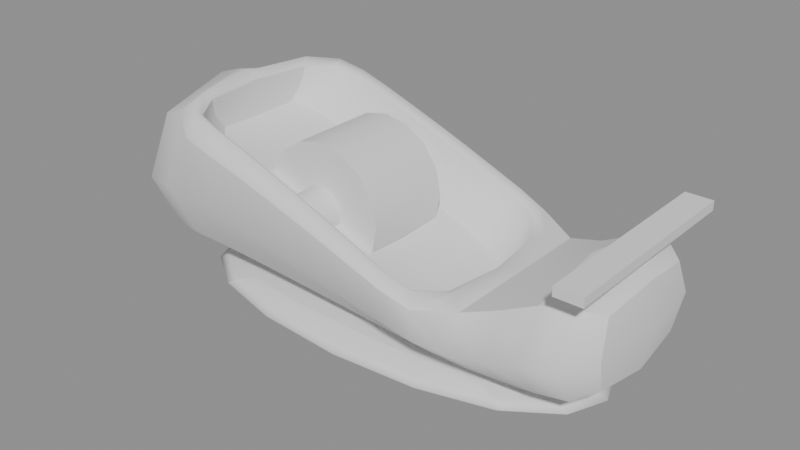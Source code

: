 # Source: c38_stage_06_shaded.blend  (saved by Blender 5.2.44; exported with 4.5.12 LTS)
import bpy
from mathutils import Matrix  # noqa: F401  (used for matrix-valued properties, if any)

bpy.ops.wm.read_factory_settings(use_empty=True)
scene = bpy.context.scene
scene.name = 'Scene'

# ---- meshes
me_c38_uppershell_high = bpy.data.meshes.new('C38_UpperShell_HIGH')
me_c38_uppershell_high.from_pydata([(-3.2, -1.35, -1.1), (-3.2, -1.35, 1.0), (-3.2, 1.35, -1.1), (-3.2, 1.35, 1.0), (3.2, -1.35, -1.1), (3.2, -1.35, 0.55), (3.2, 1.35, -1.1), (3.2, 1.35, 0.55), (2.4, -1.35, -1.1), (1.6, -1.35, -1.1), (0.8, -1.35, -1.1), (-5.96e-08, -1.35, -1.1), (-0.8, -1.35, -1.1), (-1.6, -1.35, -1.1), (-2.4, -1.35, -1.1), (-2.125, -1.07, 1.098), (-1.6, -1.07, 1.0), (-0.8, -1.07, 0.7), (5.775e-08, -1.07, 0.4), (0.8, -1.07, 0.05), (1.338, -1.07, -0.1517), (2.4, -1.35, 0.45), (2.4, 1.35, 0.45), (1.338, 1.07, -0.1517), (0.8, 1.07, 0.05), (-5.775e-08, 1.07, 0.4), (-0.8, 1.07, 0.7), (-1.6, 1.07, 1.0), (-2.125, 1.07, 1.098), (-2.4, 1.35, -1.1), (-1.6, 1.35, -1.1), (-0.8, 1.35, -1.1), (5.96e-08, 1.35, -1.1), (0.8, 1.35, -1.1), (1.6, 1.35, -1.1), (2.4, 1.35, -1.1), (-2.4, -1.35, 1.15), (-1.6, -1.35, 1.0), (-0.8, -1.35, 0.7), (5.96e-08, -1.35, 0.4), (0.8, -1.35, 0.05), (1.6, -1.35, -0.25), (1.6, 1.35, -0.25), (0.8, 1.35, 0.05), (-5.96e-08, 1.35, 0.4), (-0.8, 1.35, 0.7), (-1.6, 1.35, 1.0), (-2.4, 1.35, 1.15), (-1.837, -1.07, 0.32), (-1.837, 1.07, 0.32), (-2.361, 1.07, 0.4184), (-2.361, -1.07, 0.4184), (-1.037, -1.07, 0.02), (-1.037, 1.07, 0.02), (-0.2367, -1.07, -0.28), (-0.2367, 1.07, -0.28), (0.5633, -1.07, -0.63), (0.5633, 1.07, -0.63), (1.101, -1.07, -0.8317), (1.101, 1.07, -0.8317)], [], [(0, 1, 3, 2), (2, 3, 47, 29), (6, 7, 5, 4), (4, 5, 21, 8), (8, 35, 6, 4), (36, 47, 3, 1), (8, 21, 41, 9), (9, 41, 40, 10), (10, 40, 39, 11), (11, 39, 38, 12), (12, 38, 37, 13), (13, 37, 36, 14), (14, 36, 1, 0), (22, 42, 41, 21), (7, 22, 21, 5), (29, 47, 46, 30), (30, 46, 45, 31), (31, 45, 44, 32), (32, 44, 43, 33), (33, 43, 42, 34), (34, 42, 22, 35), (35, 22, 7, 6), (9, 34, 35, 8), (10, 33, 34, 9), (11, 32, 33, 10), (12, 31, 32, 11), (13, 30, 31, 12), (29, 30, 13, 14), (2, 29, 14, 0), (16, 15, 36, 37), (17, 16, 37, 38), (18, 17, 38, 39), (19, 18, 39, 40), (20, 19, 40, 41), (24, 23, 42, 43), (25, 24, 43, 44), (26, 25, 44, 45), (27, 26, 45, 46), (28, 27, 46, 47), (15, 28, 47, 36), (23, 20, 41, 42), (48, 49, 50, 51), (52, 53, 49, 48), (54, 55, 53, 52), (56, 57, 55, 54), (58, 59, 57, 56), (18, 19, 56, 54), (28, 15, 51, 50), (15, 16, 48, 51), (25, 26, 53, 55), (19, 20, 58, 56), (20, 23, 59, 58), (16, 17, 52, 48), (26, 27, 49, 53), (23, 24, 57, 59), (17, 18, 54, 52), (27, 28, 50, 49), (24, 25, 55, 57)])
me_c38_uppershell_high.polygons.foreach_set('use_smooth', [True] * 58)
_k = set([(0, 1), (0, 2), (0, 14), (1, 3), (1, 36), (2, 3), (2, 29), (3, 47), (4, 5), (4, 6), (4, 8), (5, 7), (5, 21), (6, 7), (6, 35), (7, 22), (8, 9), (9, 10), (10, 11), (11, 12), (12, 13), (13, 14), (15, 16), (15, 28), (15, 51), (16, 17), (17, 18), (18, 19), (19, 20), (20, 23), (20, 58), (21, 22), (21, 41), (22, 42), (23, 24), (23, 59), (24, 25), (25, 26), (26, 27), (27, 28), (28, 50), (29, 30), (30, 31), (31, 32), (32, 33), (33, 34), (34, 35), (36, 37), (37, 38), (38, 39), (39, 40), (40, 41), (41, 42), (42, 43), (43, 44), (44, 45), (45, 46), (46, 47), (48, 51), (48, 52), (49, 50), (49, 53), (50, 51), (52, 54), (53, 55), (54, 56), (55, 57), (56, 58), (57, 59), (58, 59)])
me_c38_uppershell_high.attributes.new('sharp_edge', 'BOOLEAN', 'EDGE').data.foreach_set('value', [ (min(e.vertices), max(e.vertices)) in _k for e in me_c38_uppershell_high.edges])
_uv = me_c38_uppershell_high.uv_layers.new(name='UVMap')
_uv.uv.foreach_set('vector', [0.375, 0.0, 0.625, 0.0, 0.625, 0.25, 0.375, 0.25, 0.375, 0.25, 0.625, 0.25, 0.625, 0.2812, 0.375, 0.2812, 0.375, 0.5, 0.625, 0.5, 0.625, 0.75, 0.375, 0.75, 0.375, 0.75, 0.625, 0.75, 0.625, 0.7812, 0.375, 0.7812, 0.3438, 0.75, 0.3438, 0.5, 0.375, 0.5, 0.375, 0.75, 0.8438, 0.75, 0.8438, 0.5, 0.875, 0.5, 0.875, 0.75, 0.375, 0.7812, 0.625, 0.7812, 0.625, 0.8125, 0.375, 0.8125, 0.375, 0.8125, 0.625, 0.8125, 0.625, 0.8438, 0.375, 0.8438, 0.375, 0.8438, 0.625, 0.8438, 0.625, 0.875, 0.375, 0.875, 0.375, 0.875, 0.625, 0.875, 0.625, 0.9062, 0.375, 0.9062, 0.375, 0.9062, 0.625, 0.9062, 0.625, 0.9375, 0.375, 0.9375, 0.375, 0.9375, 0.625, 0.9375, 0.625, 0.9688, 0.375, 0.9688, 0.375, 0.9688, 0.625, 0.9688, 0.625, 1.0, 0.375, 1.0, 0.6562, 0.5, 0.6875, 0.5, 0.6875, 0.75, 0.6562, 0.75, 0.625, 0.5, 0.6562, 0.5, 0.6562, 0.75, 0.625, 0.75, 0.375, 0.2812, 0.625, 0.2812, 0.625, 0.3125, 0.375, 0.3125, 0.375, 0.3125, 0.625, 0.3125, 0.625, 0.3438, 0.375, 0.3438, 0.375, 0.3438, 0.625, 0.3438, 0.625, 0.375, 0.375, 0.375, 0.375, 0.375, 0.625, 0.375, 0.625, 0.4062, 0.375, 0.4062, 0.375, 0.4062, 0.625, 0.4062, 0.625, 0.4375, 0.375, 0.4375, 0.375, 0.4375, 0.625, 0.4375, 0.625, 0.4688, 0.375, 0.4688, 0.375, 0.4688, 0.625, 0.4688, 0.625, 0.5, 0.375, 0.5, 0.3125, 0.75, 0.3125, 0.5, 0.3438, 0.5, 0.3438, 0.75, 0.2812, 0.75, 0.2812, 0.5, 0.3125, 0.5, 0.3125, 0.75, 0.25, 0.75, 0.25, 0.5, 0.2812, 0.5, 0.2812, 0.75, 0.2188, 0.75, 0.2188, 0.5, 0.25, 0.5, 0.25, 0.75, 0.1875, 0.75, 0.1875, 0.5, 0.2188, 0.5, 0.2188, 0.75, 0.1562, 0.5, 0.1875, 0.5, 0.1875, 0.75, 0.1562, 0.75, 0.125, 0.5, 0.1562, 0.5, 0.1562, 0.75, 0.125, 0.75, 0.8125, 0.75, 0.8438, 0.75, 0.8438, 0.75, 0.8125, 0.75, 0.7812, 0.75, 0.8125, 0.75, 0.8125, 0.75, 0.7812, 0.75, 0.75, 0.75, 0.7812, 0.75, 0.7812, 0.75, 0.75, 0.75, 0.7188, 0.75, 0.75, 0.75, 0.75, 0.75, 0.7188, 0.75, 0.6875, 0.75, 0.7188, 0.75, 0.7188, 0.75, 0.6875, 0.75, 0.7188, 0.5, 0.6875, 0.5, 0.6875, 0.5, 0.7188, 0.5, 0.75, 0.5, 0.7188, 0.5, 0.7188, 0.5, 0.75, 0.5, 0.7812, 0.5, 0.75, 0.5, 0.75, 0.5, 0.7812, 0.5, 0.8125, 0.5, 0.7812, 0.5, 0.7812, 0.5, 0.8125, 0.5, 0.8438, 0.5, 0.8125, 0.5, 0.8125, 0.5, 0.8438, 0.5, 0.8438, 0.75, 0.8438, 0.5, 0.8438, 0.5, 0.8438, 0.75, 0.6875, 0.5, 0.6875, 0.75, 0.6875, 0.75, 0.6875, 0.5, 0.8125, 0.75, 0.8125, 0.5, 0.8438, 0.5, 0.8438, 0.75, 0.7812, 0.75, 0.7812, 0.5, 0.8125, 0.5, 0.8125, 0.75, 0.75, 0.75, 0.75, 0.5, 0.7812, 0.5, 0.7812, 0.75, 0.7188, 0.75, 0.7188, 0.5, 0.75, 0.5, 0.75, 0.75, 0.6875, 0.75, 0.6875, 0.5, 0.7188, 0.5, 0.7188, 0.75, 0.75, 0.75, 0.7188, 0.75, 0.7188, 0.75, 0.75, 0.75, 0.8438, 0.5, 0.8438, 0.75, 0.8438, 0.75, 0.8438, 0.5, 0.8438, 0.75, 0.8125, 0.75, 0.8125, 0.75, 0.8438, 0.75, 0.75, 0.5, 0.7812, 0.5, 0.7812, 0.5, 0.75, 0.5, 0.7188, 0.75, 0.6875, 0.75, 0.6875, 0.75, 0.7188, 0.75, 0.6875, 0.75, 0.6875, 0.5, 0.6875, 0.5, 0.6875, 0.75, 0.8125, 0.75, 0.7812, 0.75, 0.7812, 0.75, 0.8125, 0.75, 0.7812, 0.5, 0.8125, 0.5, 0.8125, 0.5, 0.7812, 0.5, 0.6875, 0.5, 0.7188, 0.5, 0.7188, 0.5, 0.6875, 0.5, 0.7812, 0.75, 0.75, 0.75, 0.75, 0.75, 0.7812, 0.75, 0.8125, 0.5, 0.8438, 0.5, 0.8438, 0.5, 0.8125, 0.5, 0.7188, 0.5, 0.75, 0.5, 0.75, 0.5, 0.7188, 0.5])
me_c38_uppershell_high.update()
me_c38_weightedbase_high = bpy.data.meshes.new('C38_WeightedBase_HIGH')
me_c38_weightedbase_high.from_pydata([(-3.25, -1.38, -0.25), (-3.25, -1.38, 0.25), (-3.25, 1.38, -0.25), (-3.25, 1.38, 0.25), (3.25, -1.38, -0.25), (3.25, -1.38, 0.25), (3.25, 1.38, -0.25), (3.25, 1.38, 0.25)], [], [(0, 1, 3, 2), (2, 3, 7, 6), (6, 7, 5, 4), (4, 5, 1, 0), (2, 6, 4, 0), (7, 3, 1, 5)])
me_c38_weightedbase_high.polygons.foreach_set('use_smooth', [True] * 6)
_k = set([(0, 1), (0, 2), (0, 4), (1, 3), (1, 5), (2, 3), (2, 6), (3, 7), (4, 5), (4, 6), (5, 7), (6, 7)])
me_c38_weightedbase_high.attributes.new('sharp_edge', 'BOOLEAN', 'EDGE').data.foreach_set('value', [ (min(e.vertices), max(e.vertices)) in _k for e in me_c38_weightedbase_high.edges])
_uv = me_c38_weightedbase_high.uv_layers.new(name='UVMap')
_uv.uv.foreach_set('vector', [0.375, 0.0, 0.625, 0.0, 0.625, 0.25, 0.375, 0.25, 0.375, 0.25, 0.625, 0.25, 0.625, 0.5, 0.375, 0.5, 0.375, 0.5, 0.625, 0.5, 0.625, 0.75, 0.375, 0.75, 0.375, 0.75, 0.625, 0.75, 0.625, 1.0, 0.375, 1.0, 0.125, 0.5, 0.375, 0.5, 0.375, 0.75, 0.125, 0.75, 0.625, 0.5, 0.875, 0.5, 0.875, 0.75, 0.625, 0.75])
me_c38_weightedbase_high.update()
me_c38_taperoll_high = bpy.data.meshes.new('C38_TapeRoll_HIGH')
me_c38_taperoll_high.from_pydata([(0.0, 0.55, 0.78), (0.0, -0.55, 0.78), (0.2985, 0.55, 0.7206), (0.2985, -0.55, 0.7206), (0.5515, 0.55, 0.5515), (0.5515, -0.55, 0.5515), (0.7206, 0.55, 0.2985), (0.7206, -0.55, 0.2985), (0.78, 0.55, -4.152e-08), (0.78, -0.55, 4.152e-08), (0.7206, 0.55, -0.2985), (0.7206, -0.55, -0.2985), (0.5515, 0.55, -0.5515), (0.5515, -0.55, -0.5515), (0.2985, 0.55, -0.7206), (0.2985, -0.55, -0.7206), (0.0, 0.55, -0.78), (0.0, -0.55, -0.78), (-0.2985, 0.55, -0.7206), (-0.2985, -0.55, -0.7206), (-0.5515, 0.55, -0.5515), (-0.5515, -0.55, -0.5515), (-0.7206, 0.55, -0.2985), (-0.7206, -0.55, -0.2985), (-0.78, 0.55, -4.152e-08), (-0.78, -0.55, 4.152e-08), (-0.7206, 0.55, 0.2985), (-0.7206, -0.55, 0.2985), (-0.5515, 0.55, 0.5515), (-0.5515, -0.55, 0.5515), (-0.2985, 0.55, 0.7206), (-0.2985, -0.55, 0.7206)], [], [(0, 1, 3, 2), (2, 3, 5, 4), (4, 5, 7, 6), (6, 7, 9, 8), (8, 9, 11, 10), (10, 11, 13, 12), (12, 13, 15, 14), (14, 15, 17, 16), (16, 17, 19, 18), (18, 19, 21, 20), (20, 21, 23, 22), (22, 23, 25, 24), (24, 25, 27, 26), (26, 27, 29, 28), (3, 1, 31, 29, 27, 25, 23, 21, 19, 17, 15, 13, 11, 9, 7, 5), (28, 29, 31, 30), (30, 31, 1, 0), (0, 2, 4, 6, 8, 10, 12, 14, 16, 18, 20, 22, 24, 26, 28, 30)])
me_c38_taperoll_high.polygons.foreach_set('use_smooth', [True] * 18)
_k = set([(0, 2), (0, 30), (1, 3), (1, 31), (2, 4), (3, 5), (4, 6), (5, 7), (6, 8), (7, 9), (8, 10), (9, 11), (10, 12), (11, 13), (12, 14), (13, 15), (14, 16), (15, 17), (16, 18), (17, 19), (18, 20), (19, 21), (20, 22), (21, 23), (22, 24), (23, 25), (24, 26), (25, 27), (26, 28), (27, 29), (28, 30), (29, 31)])
me_c38_taperoll_high.attributes.new('sharp_edge', 'BOOLEAN', 'EDGE').data.foreach_set('value', [ (min(e.vertices), max(e.vertices)) in _k for e in me_c38_taperoll_high.edges])
me_c38_taperoll_high.update()
me_c38_removablehub_high = bpy.data.meshes.new('C38_RemovableHub_HIGH')
me_c38_removablehub_high.from_pydata([(0.0, 1.1, 0.27), (0.0, -1.1, 0.27), (0.1033, 1.1, 0.2494), (0.1033, -1.1, 0.2494), (0.1909, 1.1, 0.1909), (0.1909, -1.1, 0.1909), (0.2494, 1.1, 0.1033), (0.2494, -1.1, 0.1033), (0.27, 1.1, -8.305e-08), (0.27, -1.1, 8.305e-08), (0.2494, 1.1, -0.1033), (0.2494, -1.1, -0.1033), (0.1909, 1.1, -0.1909), (0.1909, -1.1, -0.1909), (0.1033, 1.1, -0.2494), (0.1033, -1.1, -0.2494), (0.0, 1.1, -0.27), (0.0, -1.1, -0.27), (-0.1033, 1.1, -0.2494), (-0.1033, -1.1, -0.2494), (-0.1909, 1.1, -0.1909), (-0.1909, -1.1, -0.1909), (-0.2494, 1.1, -0.1033), (-0.2494, -1.1, -0.1033), (-0.27, 1.1, -8.305e-08), (-0.27, -1.1, 8.305e-08), (-0.2494, 1.1, 0.1033), (-0.2494, -1.1, 0.1033), (-0.1909, 1.1, 0.1909), (-0.1909, -1.1, 0.1909), (-0.1033, 1.1, 0.2494), (-0.1033, -1.1, 0.2494)], [], [(0, 1, 3, 2), (2, 3, 5, 4), (4, 5, 7, 6), (6, 7, 9, 8), (8, 9, 11, 10), (10, 11, 13, 12), (12, 13, 15, 14), (14, 15, 17, 16), (16, 17, 19, 18), (18, 19, 21, 20), (20, 21, 23, 22), (22, 23, 25, 24), (24, 25, 27, 26), (26, 27, 29, 28), (3, 1, 31, 29, 27, 25, 23, 21, 19, 17, 15, 13, 11, 9, 7, 5), (28, 29, 31, 30), (30, 31, 1, 0), (0, 2, 4, 6, 8, 10, 12, 14, 16, 18, 20, 22, 24, 26, 28, 30)])
me_c38_removablehub_high.polygons.foreach_set('use_smooth', [True] * 18)
_k = set([(0, 2), (0, 30), (1, 3), (1, 31), (2, 4), (3, 5), (4, 6), (5, 7), (6, 8), (7, 9), (8, 10), (9, 11), (10, 12), (11, 13), (12, 14), (13, 15), (14, 16), (15, 17), (16, 18), (17, 19), (18, 20), (19, 21), (20, 22), (21, 23), (22, 24), (23, 25), (24, 26), (25, 27), (26, 28), (27, 29), (28, 30), (29, 31)])
me_c38_removablehub_high.attributes.new('sharp_edge', 'BOOLEAN', 'EDGE').data.foreach_set('value', [ (min(e.vertices), max(e.vertices)) in _k for e in me_c38_removablehub_high.edges])
me_c38_removablehub_high.update()
me_c38_cutterblade_high = bpy.data.meshes.new('C38_CutterBlade_HIGH')
me_c38_cutterblade_high.from_pydata([(-0.16, -1.22, -0.055), (-0.16, -1.22, 0.055), (-0.16, 1.22, -0.055), (-0.16, 1.22, 0.055), (0.16, -1.22, -0.055), (0.16, -1.22, 0.055), (0.16, 1.22, -0.055), (0.16, 1.22, 0.055)], [], [(0, 1, 3, 2), (2, 3, 7, 6), (6, 7, 5, 4), (4, 5, 1, 0), (2, 6, 4, 0), (7, 3, 1, 5)])
me_c38_cutterblade_high.polygons.foreach_set('use_smooth', [True] * 6)
_k = set([(0, 1), (0, 2), (0, 4), (1, 3), (1, 5), (2, 3), (2, 6), (3, 7), (4, 5), (4, 6), (5, 7), (6, 7)])
me_c38_cutterblade_high.attributes.new('sharp_edge', 'BOOLEAN', 'EDGE').data.foreach_set('value', [ (min(e.vertices), max(e.vertices)) in _k for e in me_c38_cutterblade_high.edges])
_uv = me_c38_cutterblade_high.uv_layers.new(name='UVMap')
_uv.uv.foreach_set('vector', [0.375, 0.0, 0.625, 0.0, 0.625, 0.25, 0.375, 0.25, 0.375, 0.25, 0.625, 0.25, 0.625, 0.5, 0.375, 0.5, 0.375, 0.5, 0.625, 0.5, 0.625, 0.75, 0.375, 0.75, 0.375, 0.75, 0.625, 0.75, 0.625, 1.0, 0.375, 1.0, 0.125, 0.5, 0.375, 0.5, 0.375, 0.75, 0.125, 0.75, 0.625, 0.5, 0.875, 0.5, 0.875, 0.75, 0.625, 0.75])
me_c38_cutterblade_high.update()

# ---- objects
ob_c38_uppershell_high = bpy.data.objects.new('C38_UpperShell_HIGH', me_c38_uppershell_high)
ob_c38_weightedbase_high = bpy.data.objects.new('C38_WeightedBase_HIGH', me_c38_weightedbase_high)
ob_c38_taperoll_high = bpy.data.objects.new('C38_TapeRoll_HIGH', me_c38_taperoll_high)
ob_c38_removablehub_high = bpy.data.objects.new('C38_RemovableHub_HIGH', me_c38_removablehub_high)
ob_c38_cutterblade_high = bpy.data.objects.new('C38_CutterBlade_HIGH', me_c38_cutterblade_high)

# ---- transforms, parenting, visibility, modifiers, constraints
ob_c38_uppershell_high.location = (0.0, 0.0, 1.55)
_m = ob_c38_uppershell_high.modifiers.new('Semantic_Bevel', 'BEVEL')
_m.width = 0.07
_m.width_pct = 0.07
_m.segments = 3
_m.limit_method = 'WEIGHT'
_m = ob_c38_uppershell_high.modifiers.new('Subdivision', 'SUBSURF')
_m.render_levels = 1
ob_c38_weightedbase_high.location = (0.0, 0.0, 0.25)
_m = ob_c38_weightedbase_high.modifiers.new('Semantic_Bevel', 'BEVEL')
_m.width = 0.08
_m.width_pct = 0.08
_m.segments = 3
_m.limit_method = 'WEIGHT'
_m = ob_c38_weightedbase_high.modifiers.new('Subdivision', 'SUBSURF')
ob_c38_taperoll_high.location = (-0.65, 0.0, 1.55)
ob_c38_removablehub_high.location = (-0.65, 0.0, 1.55)
ob_c38_cutterblade_high.location = (2.88, 0.0, 2.08)
_m = ob_c38_cutterblade_high.modifiers.new('Semantic_Bevel', 'BEVEL')
_m.width = 0.025
_m.width_pct = 0.025
_m.segments = 2
_m.limit_method = 'WEIGHT'

# ---- collection membership
scene.collection.objects.link(ob_c38_uppershell_high)
scene.collection.objects.link(ob_c38_weightedbase_high)
scene.collection.objects.link(ob_c38_taperoll_high)
scene.collection.objects.link(ob_c38_removablehub_high)
scene.collection.objects.link(ob_c38_cutterblade_high)

# ---- scene / render settings (as saved in the file)
scene.frame_start = 1; scene.frame_end = 250; scene.frame_set(1)
scene.render.engine = 'BLENDER_EEVEE_NEXT'
scene.render.bake_bias = 0.0
scene.render.bake_samples = 0
scene.render.compositor_device = 'GPU'
scene.eevee.use_volume_custom_range = False
scene.eevee.fast_gi_thickness_near = 0.1
scene.eevee.fast_gi_thickness_far = 0.0
scene.eevee.ray_tracing_options.screen_trace_thickness = 0.1
bpy.context.view_layer.update()

# ---- added for rendering (the .blend has no active camera and no usable light): camera, sun + grey world if the file has none
cam_auto = bpy.data.cameras.new('AutoCamera')
cam_auto.lens = 50.0
cam_auto.sensor_width = 36.0
cam_auto.clip_end = 1000.0
ob_auto_camera = bpy.data.objects.new('AutoCamera', cam_auto)
scene.collection.objects.link(ob_auto_camera)
ob_auto_camera.location = (6.99214, -8.39057, 6.93946)
ob_auto_camera.rotation_euler = (1.09748, -7.21219e-08, 0.694738)
scene.camera = ob_auto_camera
light_auto_sun = bpy.data.lights.new('AutoSun', 'SUN')
light_auto_sun.energy = 3.0
light_auto_sun.angle = 0.0523599
ob_auto_sun = bpy.data.objects.new('AutoSun', light_auto_sun)
scene.collection.objects.link(ob_auto_sun)
ob_auto_sun.rotation_euler = (0.872665, 0.174533, 0.523599)
if scene.world is None:
    world_auto = bpy.data.worlds.new('AutoWorld')
    world_auto.color = (0.3, 0.3, 0.3)
    scene.world = world_auto
bpy.context.view_layer.update()
